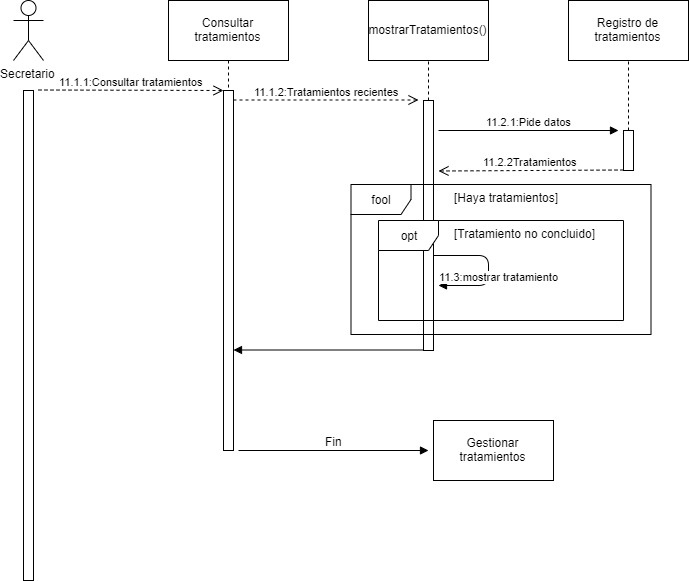

The diagram above was exported from draw.io. Its source (the exported page's mxGraphModel, read from the mxfile embedded in the PNG):
<mxGraphModel dx="1205" dy="608" grid="1" gridSize="10" guides="1" tooltips="1" connect="1" arrows="1" fold="1" page="1" pageScale="1" pageWidth="827" pageHeight="1169" math="0" shadow="0">
  <root>
    <mxCell id="0" />
    <mxCell id="1" parent="0" />
    <mxCell id="gU2RZ88isuZTogVndelv-1" value="Consultar tratamientos" style="rounded=0;whiteSpace=wrap;html=1;" parent="1" vertex="1">
      <mxGeometry x="200" y="20" width="120" height="60" as="geometry" />
    </mxCell>
    <mxCell id="gU2RZ88isuZTogVndelv-2" value="mostrarTratamientos()" style="rounded=0;whiteSpace=wrap;html=1;" parent="1" vertex="1">
      <mxGeometry x="400" y="20" width="120" height="60" as="geometry" />
    </mxCell>
    <mxCell id="gU2RZ88isuZTogVndelv-5" value="" style="html=1;points=[];perimeter=orthogonalPerimeter;" parent="1" vertex="1">
      <mxGeometry x="55" y="110" width="10" height="490" as="geometry" />
    </mxCell>
    <mxCell id="gU2RZ88isuZTogVndelv-7" value="" style="endArrow=none;dashed=1;html=1;entryX=0.5;entryY=1;entryDx=0;entryDy=0;exitX=0.5;exitY=0.375;exitDx=0;exitDy=0;exitPerimeter=0;" parent="1" source="gU2RZ88isuZTogVndelv-4" target="gU2RZ88isuZTogVndelv-1" edge="1">
      <mxGeometry width="50" height="50" relative="1" as="geometry">
        <mxPoint x="450" y="180" as="sourcePoint" />
        <mxPoint x="320" y="150" as="targetPoint" />
      </mxGeometry>
    </mxCell>
    <mxCell id="gU2RZ88isuZTogVndelv-9" value="Secretario" style="shape=umlActor;verticalLabelPosition=bottom;labelBackgroundColor=#ffffff;verticalAlign=top;html=1;" parent="1" vertex="1">
      <mxGeometry x="45" y="20" width="30" height="60" as="geometry" />
    </mxCell>
    <mxCell id="gU2RZ88isuZTogVndelv-4" value="" style="html=1;points=[];perimeter=orthogonalPerimeter;" parent="1" vertex="1">
      <mxGeometry x="255" y="110" width="10" height="360" as="geometry" />
    </mxCell>
    <mxCell id="gU2RZ88isuZTogVndelv-28" value="" style="endArrow=none;dashed=1;html=1;entryX=0.5;entryY=1;entryDx=0;entryDy=0;" parent="1" source="gU2RZ88isuZTogVndelv-36" target="gU2RZ88isuZTogVndelv-2" edge="1">
      <mxGeometry width="50" height="50" relative="1" as="geometry">
        <mxPoint x="460" y="140" as="sourcePoint" />
        <mxPoint x="270" y="90" as="targetPoint" />
      </mxGeometry>
    </mxCell>
    <mxCell id="gU2RZ88isuZTogVndelv-36" value="" style="html=1;points=[];perimeter=orthogonalPerimeter;" parent="1" vertex="1">
      <mxGeometry x="455" y="120" width="10" height="250" as="geometry" />
    </mxCell>
    <mxCell id="0n5vdHdgO7dXBJ4wXC1U-13" value="11.1.2:Tratamientos recientes" style="html=1;verticalAlign=bottom;endArrow=open;dashed=1;endSize=8;" parent="1" edge="1">
      <mxGeometry relative="1" as="geometry">
        <mxPoint x="265" y="119.5" as="sourcePoint" />
        <mxPoint x="450" y="119.5" as="targetPoint" />
      </mxGeometry>
    </mxCell>
    <mxCell id="zxbhhAjH68aOXZZemxX1-2" value="11.2.1:Pide datos" style="html=1;verticalAlign=bottom;endArrow=block;" edge="1" parent="1">
      <mxGeometry width="80" relative="1" as="geometry">
        <mxPoint x="470" y="150" as="sourcePoint" />
        <mxPoint x="650" y="150" as="targetPoint" />
      </mxGeometry>
    </mxCell>
    <mxCell id="zxbhhAjH68aOXZZemxX1-13" value="Registro de tratamientos" style="rounded=0;whiteSpace=wrap;html=1;" vertex="1" parent="1">
      <mxGeometry x="600" y="20" width="120" height="60" as="geometry" />
    </mxCell>
    <mxCell id="zxbhhAjH68aOXZZemxX1-17" value="[Tratamiento no concluido]" style="text;strokeColor=none;fillColor=none;align=left;verticalAlign=top;spacingLeft=4;spacingRight=4;overflow=hidden;rotatable=0;points=[[0,0.5],[1,0.5]];portConstraint=eastwest;" vertex="1" parent="1">
      <mxGeometry x="480" y="240" width="160" height="26" as="geometry" />
    </mxCell>
    <mxCell id="zxbhhAjH68aOXZZemxX1-18" value="" style="endArrow=none;dashed=1;html=1;entryX=0.5;entryY=1;entryDx=0;entryDy=0;" edge="1" parent="1" source="zxbhhAjH68aOXZZemxX1-19" target="zxbhhAjH68aOXZZemxX1-13">
      <mxGeometry width="50" height="50" relative="1" as="geometry">
        <mxPoint x="370" y="260" as="sourcePoint" />
        <mxPoint x="270" y="90" as="targetPoint" />
      </mxGeometry>
    </mxCell>
    <mxCell id="zxbhhAjH68aOXZZemxX1-19" value="" style="html=1;points=[];perimeter=orthogonalPerimeter;" vertex="1" parent="1">
      <mxGeometry x="655" y="150" width="10" height="40" as="geometry" />
    </mxCell>
    <mxCell id="zxbhhAjH68aOXZZemxX1-25" value="11.1.1:Consultar tratamientos" style="html=1;verticalAlign=bottom;endArrow=open;dashed=1;endSize=8;" edge="1" parent="1">
      <mxGeometry relative="1" as="geometry">
        <mxPoint x="70" y="109.5" as="sourcePoint" />
        <mxPoint x="255" y="110" as="targetPoint" />
      </mxGeometry>
    </mxCell>
    <mxCell id="zxbhhAjH68aOXZZemxX1-27" value="11.2.2Tratamientos" style="html=1;verticalAlign=bottom;endArrow=open;dashed=1;endSize=8;" edge="1" parent="1">
      <mxGeometry relative="1" as="geometry">
        <mxPoint x="655" y="189.5" as="sourcePoint" />
        <mxPoint x="470" y="190.5" as="targetPoint" />
      </mxGeometry>
    </mxCell>
    <mxCell id="zxbhhAjH68aOXZZemxX1-28" value="11.3:mostrar tratamiento" style="html=1;verticalAlign=bottom;endArrow=block;" edge="1" parent="1">
      <mxGeometry x="0.2593" y="-10" width="80" relative="1" as="geometry">
        <mxPoint x="465" y="275" as="sourcePoint" />
        <mxPoint x="470" y="305" as="targetPoint" />
        <Array as="points">
          <mxPoint x="520" y="275" />
          <mxPoint x="520" y="305" />
        </Array>
        <mxPoint x="10" y="10" as="offset" />
      </mxGeometry>
    </mxCell>
    <mxCell id="zxbhhAjH68aOXZZemxX1-29" value="" style="html=1;verticalAlign=bottom;endArrow=block;" edge="1" parent="1">
      <mxGeometry width="80" relative="1" as="geometry">
        <mxPoint x="455" y="369.5" as="sourcePoint" />
        <mxPoint x="265" y="369.5" as="targetPoint" />
      </mxGeometry>
    </mxCell>
    <mxCell id="zxbhhAjH68aOXZZemxX1-31" value="Gestionar tratamientos" style="rounded=0;whiteSpace=wrap;html=1;" vertex="1" parent="1">
      <mxGeometry x="465" y="440" width="120" height="60" as="geometry" />
    </mxCell>
    <mxCell id="zxbhhAjH68aOXZZemxX1-32" value="" style="html=1;verticalAlign=bottom;endArrow=block;" edge="1" parent="1">
      <mxGeometry width="80" relative="1" as="geometry">
        <mxPoint x="270" y="470" as="sourcePoint" />
        <mxPoint x="460" y="470" as="targetPoint" />
      </mxGeometry>
    </mxCell>
    <mxCell id="zxbhhAjH68aOXZZemxX1-33" value="Fin" style="text;html=1;resizable=0;points=[];align=center;verticalAlign=middle;labelBackgroundColor=#ffffff;" vertex="1" connectable="0" parent="zxbhhAjH68aOXZZemxX1-32">
      <mxGeometry x="-0.2483" y="-2" relative="1" as="geometry">
        <mxPoint x="23" y="-12" as="offset" />
      </mxGeometry>
    </mxCell>
    <mxCell id="zxbhhAjH68aOXZZemxX1-34" value="fool" style="shape=umlFrame;whiteSpace=wrap;html=1;" vertex="1" parent="1">
      <mxGeometry x="382.5" y="204" width="300" height="150" as="geometry" />
    </mxCell>
    <mxCell id="zxbhhAjH68aOXZZemxX1-35" value="[Haya tratamientos]" style="text;strokeColor=none;fillColor=none;align=left;verticalAlign=top;spacingLeft=4;spacingRight=4;overflow=hidden;rotatable=0;points=[[0,0.5],[1,0.5]];portConstraint=eastwest;" vertex="1" parent="1">
      <mxGeometry x="480" y="204" width="120" height="26" as="geometry" />
    </mxCell>
    <mxCell id="zxbhhAjH68aOXZZemxX1-36" value="opt" style="shape=umlFrame;whiteSpace=wrap;html=1;" vertex="1" parent="1">
      <mxGeometry x="410" y="240" width="245" height="100" as="geometry" />
    </mxCell>
  </root>
</mxGraphModel>